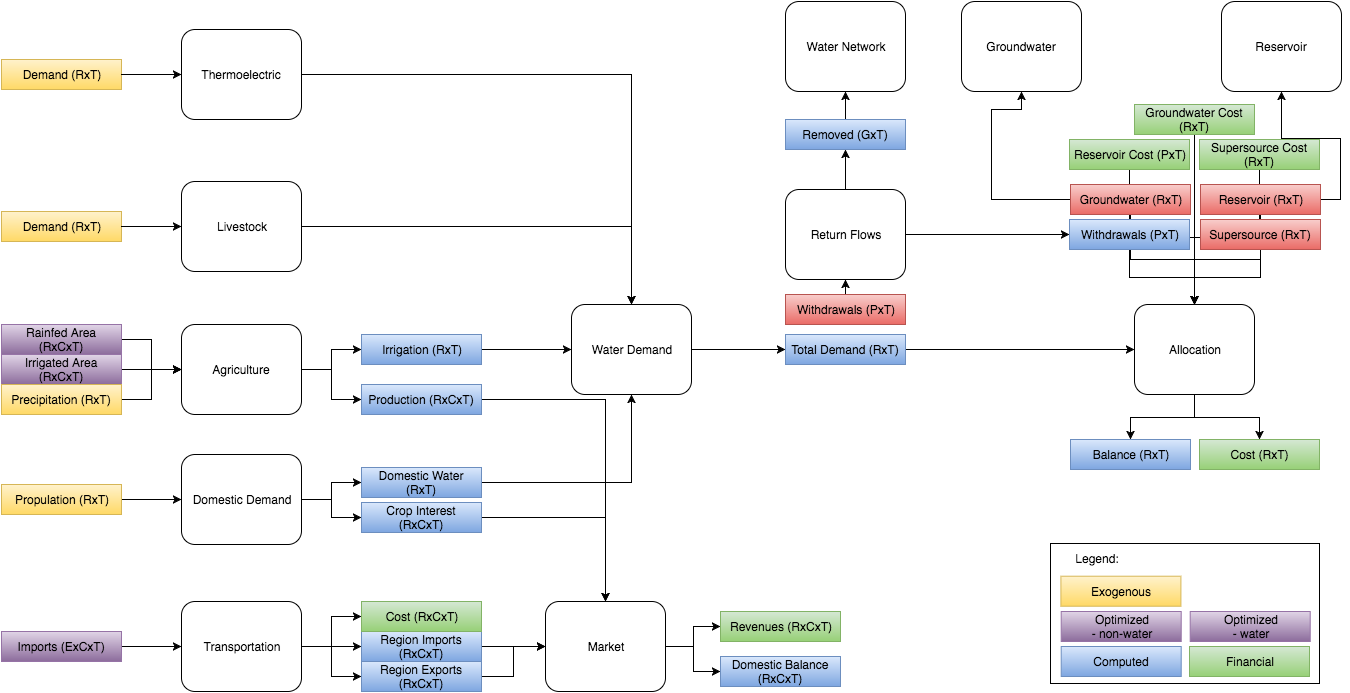

The diagram above was exported from draw.io. Its source (the exported page's mxGraphModel, read from the mxfile embedded in the PNG):
<mxGraphModel dx="591" dy="463" grid="1" gridSize="10" guides="1" tooltips="1" connect="1" arrows="1" fold="1" page="1" pageScale="1" pageWidth="1400" pageHeight="850" background="#ffffff" math="0" shadow="0">
  <root>
    <mxCell id="0" />
    <mxCell id="1" parent="0" />
    <mxCell id="14" style="edgeStyle=orthogonalEdgeStyle;rounded=0;html=1;exitX=1;exitY=0.5;jettySize=auto;orthogonalLoop=1;" edge="1" parent="1" source="2" target="12">
      <mxGeometry relative="1" as="geometry" />
    </mxCell>
    <mxCell id="15" style="edgeStyle=orthogonalEdgeStyle;rounded=0;html=1;exitX=1;exitY=0.5;jettySize=auto;orthogonalLoop=1;" edge="1" parent="1" source="2" target="13">
      <mxGeometry relative="1" as="geometry" />
    </mxCell>
    <mxCell id="2" value="Agriculture" style="rounded=1;whiteSpace=wrap;html=1;" vertex="1" parent="1">
      <mxGeometry x="210" y="403" width="120" height="90" as="geometry" />
    </mxCell>
    <mxCell id="8" style="edgeStyle=orthogonalEdgeStyle;rounded=0;html=1;exitX=1;exitY=0.5;jettySize=auto;orthogonalLoop=1;" edge="1" parent="1" source="4" target="2">
      <mxGeometry relative="1" as="geometry" />
    </mxCell>
    <mxCell id="4" value="&lt;span&gt;Rainfed Area (RxCxT)&lt;/span&gt;" style="whiteSpace=wrap;html=1;plain-purple" vertex="1" parent="1">
      <mxGeometry x="30" y="403" width="120" height="30" as="geometry" />
    </mxCell>
    <mxCell id="11" style="edgeStyle=orthogonalEdgeStyle;rounded=0;html=1;exitX=1;exitY=0.5;jettySize=auto;orthogonalLoop=1;" edge="1" parent="1" source="5" target="2">
      <mxGeometry relative="1" as="geometry" />
    </mxCell>
    <mxCell id="5" value="&lt;span&gt;Irrigated Area (RxCxT)&lt;/span&gt;" style="whiteSpace=wrap;html=1;plain-purple" vertex="1" parent="1">
      <mxGeometry x="30" y="433" width="120" height="30" as="geometry" />
    </mxCell>
    <mxCell id="10" style="edgeStyle=orthogonalEdgeStyle;rounded=0;html=1;exitX=1;exitY=0.5;jettySize=auto;orthogonalLoop=1;" edge="1" parent="1" source="6" target="2">
      <mxGeometry relative="1" as="geometry" />
    </mxCell>
    <mxCell id="6" value="&lt;span&gt;Precipitation (RxT)&lt;/span&gt;" style="whiteSpace=wrap;html=1;plain-yellow" vertex="1" parent="1">
      <mxGeometry x="30" y="463" width="120" height="30" as="geometry" />
    </mxCell>
    <mxCell id="24" style="edgeStyle=orthogonalEdgeStyle;rounded=0;html=1;exitX=1;exitY=0.5;entryX=0;entryY=0.5;jettySize=auto;orthogonalLoop=1;" edge="1" parent="1" source="12" target="23">
      <mxGeometry relative="1" as="geometry" />
    </mxCell>
    <mxCell id="12" value="&lt;span&gt;Irrigation (RxT)&lt;/span&gt;" style="whiteSpace=wrap;html=1;plain-blue" vertex="1" parent="1">
      <mxGeometry x="390" y="413" width="120" height="30" as="geometry" />
    </mxCell>
    <mxCell id="69" style="edgeStyle=orthogonalEdgeStyle;rounded=0;html=1;exitX=1;exitY=0.5;jettySize=auto;orthogonalLoop=1;" edge="1" parent="1" source="13" target="68">
      <mxGeometry relative="1" as="geometry" />
    </mxCell>
    <mxCell id="13" value="&lt;span&gt;Production (RxCxT)&lt;/span&gt;" style="whiteSpace=wrap;html=1;plain-blue" vertex="1" parent="1">
      <mxGeometry x="390" y="463" width="120" height="30" as="geometry" />
    </mxCell>
    <mxCell id="21" style="edgeStyle=orthogonalEdgeStyle;rounded=0;html=1;exitX=1;exitY=0.5;jettySize=auto;orthogonalLoop=1;" edge="1" parent="1" source="16" target="18">
      <mxGeometry relative="1" as="geometry" />
    </mxCell>
    <mxCell id="22" style="edgeStyle=orthogonalEdgeStyle;rounded=0;html=1;exitX=1;exitY=0.5;jettySize=auto;orthogonalLoop=1;" edge="1" parent="1" source="16" target="19">
      <mxGeometry relative="1" as="geometry" />
    </mxCell>
    <mxCell id="16" value="Domestic Demand" style="rounded=1;whiteSpace=wrap;html=1;" vertex="1" parent="1">
      <mxGeometry x="210" y="533" width="120" height="90" as="geometry" />
    </mxCell>
    <mxCell id="20" style="edgeStyle=orthogonalEdgeStyle;rounded=0;html=1;exitX=1;exitY=0.5;jettySize=auto;orthogonalLoop=1;" edge="1" parent="1" source="17" target="16">
      <mxGeometry relative="1" as="geometry" />
    </mxCell>
    <mxCell id="17" value="&lt;span&gt;Propulation (RxT)&lt;/span&gt;" style="whiteSpace=wrap;html=1;plain-yellow" vertex="1" parent="1">
      <mxGeometry x="30" y="563" width="120" height="30" as="geometry" />
    </mxCell>
    <mxCell id="25" style="edgeStyle=orthogonalEdgeStyle;rounded=0;html=1;exitX=1;exitY=0.5;jettySize=auto;orthogonalLoop=1;" edge="1" parent="1" source="18" target="23">
      <mxGeometry relative="1" as="geometry" />
    </mxCell>
    <mxCell id="18" value="&lt;span&gt;Domestic Water (RxT)&lt;/span&gt;" style="whiteSpace=wrap;html=1;plain-blue" vertex="1" parent="1">
      <mxGeometry x="390" y="546" width="120" height="30" as="geometry" />
    </mxCell>
    <mxCell id="70" style="edgeStyle=orthogonalEdgeStyle;rounded=0;html=1;exitX=1;exitY=0.5;jettySize=auto;orthogonalLoop=1;" edge="1" parent="1" source="19" target="68">
      <mxGeometry relative="1" as="geometry" />
    </mxCell>
    <mxCell id="19" value="&lt;span&gt;Crop Interest (RxCxT)&lt;/span&gt;" style="whiteSpace=wrap;html=1;plain-blue" vertex="1" parent="1">
      <mxGeometry x="390" y="581" width="120" height="30" as="geometry" />
    </mxCell>
    <mxCell id="29" style="edgeStyle=orthogonalEdgeStyle;rounded=0;html=1;jettySize=auto;orthogonalLoop=1;" edge="1" parent="1" source="23" target="26">
      <mxGeometry relative="1" as="geometry">
        <Array as="points" />
      </mxGeometry>
    </mxCell>
    <mxCell id="23" value="Water Demand" style="rounded=1;whiteSpace=wrap;html=1;" vertex="1" parent="1">
      <mxGeometry x="600" y="383" width="120" height="90" as="geometry" />
    </mxCell>
    <mxCell id="39" style="edgeStyle=orthogonalEdgeStyle;rounded=0;html=1;exitX=1;exitY=0.5;jettySize=auto;orthogonalLoop=1;" edge="1" parent="1" source="26" target="30">
      <mxGeometry relative="1" as="geometry">
        <mxPoint x="1089.5" y="427" as="sourcePoint" />
        <Array as="points" />
      </mxGeometry>
    </mxCell>
    <mxCell id="26" value="&lt;span&gt;Total Demand (RxT)&lt;/span&gt;" style="whiteSpace=wrap;html=1;plain-blue" vertex="1" parent="1">
      <mxGeometry x="814" y="413" width="120" height="30" as="geometry" />
    </mxCell>
    <mxCell id="48" style="edgeStyle=orthogonalEdgeStyle;rounded=0;html=1;exitX=0.5;exitY=1;jettySize=auto;orthogonalLoop=1;" edge="1" parent="1" source="30" target="46">
      <mxGeometry relative="1" as="geometry" />
    </mxCell>
    <mxCell id="49" style="edgeStyle=orthogonalEdgeStyle;rounded=0;html=1;exitX=0.5;exitY=1;jettySize=auto;orthogonalLoop=1;" edge="1" parent="1" source="30" target="47">
      <mxGeometry relative="1" as="geometry" />
    </mxCell>
    <mxCell id="30" value="Allocation" style="rounded=1;whiteSpace=wrap;html=1;" vertex="1" parent="1">
      <mxGeometry x="1163" y="383" width="120" height="90" as="geometry" />
    </mxCell>
    <mxCell id="38" style="edgeStyle=orthogonalEdgeStyle;rounded=0;html=1;exitX=0.5;exitY=1;jettySize=auto;orthogonalLoop=1;" edge="1" parent="1" source="31" target="30">
      <mxGeometry relative="1" as="geometry" />
    </mxCell>
    <mxCell id="35" style="edgeStyle=orthogonalEdgeStyle;rounded=0;html=1;jettySize=auto;orthogonalLoop=1;" edge="1" parent="1" source="79" target="30">
      <mxGeometry relative="1" as="geometry">
        <Array as="points">
          <mxPoint x="1158" y="356" />
          <mxPoint x="1223" y="356" />
        </Array>
      </mxGeometry>
    </mxCell>
    <mxCell id="37" style="edgeStyle=orthogonalEdgeStyle;rounded=0;html=1;exitX=0.5;exitY=1;jettySize=auto;orthogonalLoop=1;" edge="1" parent="1" source="33" target="30">
      <mxGeometry relative="1" as="geometry" />
    </mxCell>
    <mxCell id="36" style="edgeStyle=orthogonalEdgeStyle;rounded=0;html=1;exitX=0.5;exitY=1;jettySize=auto;orthogonalLoop=1;" edge="1" parent="1" source="34" target="30">
      <mxGeometry relative="1" as="geometry" />
    </mxCell>
    <mxCell id="43" style="edgeStyle=orthogonalEdgeStyle;rounded=0;html=1;exitX=0.5;exitY=1;jettySize=auto;orthogonalLoop=1;" edge="1" parent="1" source="40" target="30">
      <mxGeometry relative="1" as="geometry" />
    </mxCell>
    <mxCell id="40" value="&lt;span&gt;Groundwater Cost (RxT)&lt;/span&gt;" style="whiteSpace=wrap;html=1;plain-green" vertex="1" parent="1">
      <mxGeometry x="1163" y="183" width="120" height="30" as="geometry" />
    </mxCell>
    <mxCell id="44" style="edgeStyle=orthogonalEdgeStyle;rounded=0;html=1;exitX=0.5;exitY=1;jettySize=auto;orthogonalLoop=1;" edge="1" parent="1" source="41" target="30">
      <mxGeometry relative="1" as="geometry" />
    </mxCell>
    <mxCell id="41" value="&lt;span&gt;Reservoir Cost (PxT)&lt;/span&gt;" style="whiteSpace=wrap;html=1;plain-green" vertex="1" parent="1">
      <mxGeometry x="1098" y="218" width="120" height="30" as="geometry" />
    </mxCell>
    <mxCell id="45" style="edgeStyle=orthogonalEdgeStyle;rounded=0;html=1;exitX=0.5;exitY=1;jettySize=auto;orthogonalLoop=1;" edge="1" parent="1" source="42" target="30">
      <mxGeometry relative="1" as="geometry" />
    </mxCell>
    <mxCell id="42" value="&lt;span&gt;Supersource Cost (RxT)&lt;/span&gt;" style="whiteSpace=wrap;html=1;plain-green" vertex="1" parent="1">
      <mxGeometry x="1228" y="218" width="120" height="30" as="geometry" />
    </mxCell>
    <mxCell id="52" style="edgeStyle=orthogonalEdgeStyle;rounded=0;html=1;exitX=0;exitY=0.5;jettySize=auto;orthogonalLoop=1;entryX=0.5;entryY=1;" edge="1" parent="1" source="31" target="51">
      <mxGeometry relative="1" as="geometry">
        <Array as="points">
          <mxPoint x="1020" y="278" />
          <mxPoint x="1020" y="188" />
          <mxPoint x="1050" y="188" />
        </Array>
      </mxGeometry>
    </mxCell>
    <mxCell id="31" value="&lt;span&gt;Groundwater (RxT)&lt;/span&gt;" style="whiteSpace=wrap;html=1;plain-red" vertex="1" parent="1">
      <mxGeometry x="1099" y="263" width="120" height="30" as="geometry" />
    </mxCell>
    <mxCell id="80" value="" style="edgeStyle=orthogonalEdgeStyle;rounded=0;html=1;jettySize=auto;orthogonalLoop=1;" edge="1" parent="1" source="32" target="77">
      <mxGeometry relative="1" as="geometry" />
    </mxCell>
    <mxCell id="32" value="&lt;span&gt;Withdrawals (PxT)&lt;/span&gt;" style="whiteSpace=wrap;html=1;plain-red" vertex="1" parent="1">
      <mxGeometry x="814" y="373" width="120" height="30" as="geometry" />
    </mxCell>
    <mxCell id="91" style="edgeStyle=orthogonalEdgeStyle;rounded=0;html=1;exitX=1;exitY=0.5;jettySize=auto;orthogonalLoop=1;" edge="1" parent="1" source="33" target="90">
      <mxGeometry relative="1" as="geometry" />
    </mxCell>
    <mxCell id="33" value="&lt;span&gt;Reservoir (RxT)&lt;/span&gt;" style="whiteSpace=wrap;html=1;plain-red" vertex="1" parent="1">
      <mxGeometry x="1229" y="263" width="120" height="30" as="geometry" />
    </mxCell>
    <mxCell id="34" value="&lt;span&gt;Supersource (RxT)&lt;/span&gt;" style="whiteSpace=wrap;html=1;plain-red" vertex="1" parent="1">
      <mxGeometry x="1229" y="298" width="120" height="30" as="geometry" />
    </mxCell>
    <mxCell id="46" value="&lt;span&gt;Balance (RxT)&lt;/span&gt;" style="whiteSpace=wrap;html=1;plain-blue" vertex="1" parent="1">
      <mxGeometry x="1099" y="518" width="120" height="30" as="geometry" />
    </mxCell>
    <mxCell id="47" value="&lt;span&gt;Cost (RxT)&lt;/span&gt;" style="whiteSpace=wrap;html=1;plain-green" vertex="1" parent="1">
      <mxGeometry x="1228" y="518" width="120" height="30" as="geometry" />
    </mxCell>
    <mxCell id="51" value="Groundwater" style="rounded=1;whiteSpace=wrap;html=1;" vertex="1" parent="1">
      <mxGeometry x="990" y="80" width="120" height="90" as="geometry" />
    </mxCell>
    <mxCell id="62" style="edgeStyle=orthogonalEdgeStyle;rounded=0;html=1;exitX=1;exitY=0.5;jettySize=auto;orthogonalLoop=1;" edge="1" parent="1" source="55" target="60">
      <mxGeometry relative="1" as="geometry" />
    </mxCell>
    <mxCell id="63" style="edgeStyle=orthogonalEdgeStyle;rounded=0;html=1;exitX=1;exitY=0.5;jettySize=auto;orthogonalLoop=1;" edge="1" parent="1" source="55" target="61">
      <mxGeometry relative="1" as="geometry" />
    </mxCell>
    <mxCell id="67" style="edgeStyle=orthogonalEdgeStyle;rounded=0;html=1;exitX=1;exitY=0.5;jettySize=auto;orthogonalLoop=1;" edge="1" parent="1" source="55" target="66">
      <mxGeometry relative="1" as="geometry" />
    </mxCell>
    <mxCell id="55" value="Transportation" style="rounded=1;whiteSpace=wrap;html=1;" vertex="1" parent="1">
      <mxGeometry x="210" y="680" width="120" height="90" as="geometry" />
    </mxCell>
    <mxCell id="58" style="edgeStyle=orthogonalEdgeStyle;rounded=0;html=1;exitX=1;exitY=0.5;jettySize=auto;orthogonalLoop=1;" edge="1" parent="1" source="57" target="55">
      <mxGeometry relative="1" as="geometry" />
    </mxCell>
    <mxCell id="57" value="&lt;span&gt;Imports (ExCxT)&lt;/span&gt;" style="whiteSpace=wrap;html=1;plain-purple" vertex="1" parent="1">
      <mxGeometry x="30" y="710" width="120" height="30" as="geometry" />
    </mxCell>
    <mxCell id="71" style="edgeStyle=orthogonalEdgeStyle;rounded=0;html=1;exitX=1;exitY=0.5;jettySize=auto;orthogonalLoop=1;" edge="1" parent="1" source="60" target="68">
      <mxGeometry relative="1" as="geometry" />
    </mxCell>
    <mxCell id="60" value="&lt;span&gt;Region Imports (RxCxT)&lt;/span&gt;" style="whiteSpace=wrap;html=1;plain-blue" vertex="1" parent="1">
      <mxGeometry x="390" y="710" width="120" height="30" as="geometry" />
    </mxCell>
    <mxCell id="72" style="edgeStyle=orthogonalEdgeStyle;rounded=0;html=1;exitX=1;exitY=0.5;jettySize=auto;orthogonalLoop=1;" edge="1" parent="1" source="61" target="68">
      <mxGeometry relative="1" as="geometry" />
    </mxCell>
    <mxCell id="61" value="&lt;span&gt;Region Exports (RxCxT)&lt;/span&gt;" style="whiteSpace=wrap;html=1;plain-blue" vertex="1" parent="1">
      <mxGeometry x="390" y="740" width="120" height="30" as="geometry" />
    </mxCell>
    <mxCell id="66" value="&lt;span&gt;Cost (RxCxT)&lt;/span&gt;" style="whiteSpace=wrap;html=1;plain-green" vertex="1" parent="1">
      <mxGeometry x="390" y="680" width="120" height="30" as="geometry" />
    </mxCell>
    <mxCell id="75" style="edgeStyle=orthogonalEdgeStyle;rounded=0;html=1;exitX=1;exitY=0.5;jettySize=auto;orthogonalLoop=1;" edge="1" parent="1" source="68" target="74">
      <mxGeometry relative="1" as="geometry" />
    </mxCell>
    <mxCell id="76" style="edgeStyle=orthogonalEdgeStyle;rounded=0;html=1;exitX=1;exitY=0.5;jettySize=auto;orthogonalLoop=1;" edge="1" parent="1" source="68" target="73">
      <mxGeometry relative="1" as="geometry" />
    </mxCell>
    <mxCell id="68" value="Market" style="rounded=1;whiteSpace=wrap;html=1;" vertex="1" parent="1">
      <mxGeometry x="574" y="680" width="120" height="90" as="geometry" />
    </mxCell>
    <mxCell id="73" value="&lt;span&gt;Domestic Balance (RxCxT)&lt;/span&gt;" style="whiteSpace=wrap;html=1;plain-blue" vertex="1" parent="1">
      <mxGeometry x="749" y="735" width="120" height="30" as="geometry" />
    </mxCell>
    <mxCell id="74" value="&lt;span&gt;Revenues (RxCxT)&lt;/span&gt;" style="whiteSpace=wrap;html=1;plain-green" vertex="1" parent="1">
      <mxGeometry x="749" y="690" width="120" height="30" as="geometry" />
    </mxCell>
    <mxCell id="81" style="edgeStyle=orthogonalEdgeStyle;rounded=0;html=1;exitX=1;exitY=0.5;jettySize=auto;orthogonalLoop=1;" edge="1" parent="1" source="77" target="79">
      <mxGeometry relative="1" as="geometry" />
    </mxCell>
    <mxCell id="87" style="edgeStyle=orthogonalEdgeStyle;rounded=0;html=1;exitX=0.5;exitY=0;entryX=0.5;entryY=1;jettySize=auto;orthogonalLoop=1;" edge="1" parent="1" source="77" target="84">
      <mxGeometry relative="1" as="geometry" />
    </mxCell>
    <mxCell id="77" value="Return Flows" style="rounded=1;whiteSpace=wrap;html=1;" vertex="1" parent="1">
      <mxGeometry x="814" y="268" width="120" height="90" as="geometry" />
    </mxCell>
    <mxCell id="79" value="&lt;span&gt;Withdrawals (PxT)&lt;/span&gt;" style="whiteSpace=wrap;html=1;plain-blue" vertex="1" parent="1">
      <mxGeometry x="1098" y="298" width="120" height="30" as="geometry" />
    </mxCell>
    <mxCell id="89" style="edgeStyle=orthogonalEdgeStyle;rounded=0;html=1;exitX=0.5;exitY=0;jettySize=auto;orthogonalLoop=1;" edge="1" parent="1" source="84" target="88">
      <mxGeometry relative="1" as="geometry" />
    </mxCell>
    <mxCell id="84" value="&lt;span&gt;Removed (GxT)&lt;/span&gt;" style="whiteSpace=wrap;html=1;plain-blue" vertex="1" parent="1">
      <mxGeometry x="814" y="198" width="120" height="30" as="geometry" />
    </mxCell>
    <mxCell id="88" value="Water Network" style="rounded=1;whiteSpace=wrap;html=1;" vertex="1" parent="1">
      <mxGeometry x="814" y="80" width="120" height="90" as="geometry" />
    </mxCell>
    <mxCell id="90" value="Reservoir" style="rounded=1;whiteSpace=wrap;html=1;" vertex="1" parent="1">
      <mxGeometry x="1250" y="80" width="120" height="90" as="geometry" />
    </mxCell>
    <mxCell id="90c7c9acb989be1-91" value="Livestock" style="rounded=1;whiteSpace=wrap;html=1;" vertex="1" parent="1">
      <mxGeometry x="210" y="260" width="120" height="90" as="geometry" />
    </mxCell>
    <mxCell id="90c7c9acb989be1-92" value="&lt;span&gt;Demand (RxT)&lt;/span&gt;" style="whiteSpace=wrap;html=1;plain-yellow" vertex="1" parent="1">
      <mxGeometry x="30" y="290" width="120" height="30" as="geometry" />
    </mxCell>
    <mxCell id="90c7c9acb989be1-93" value="" style="edgeStyle=orthogonalEdgeStyle;rounded=0;html=1;jettySize=auto;orthogonalLoop=1;" edge="1" parent="1" source="90c7c9acb989be1-92" target="90c7c9acb989be1-91">
      <mxGeometry relative="1" as="geometry" />
    </mxCell>
    <mxCell id="90c7c9acb989be1-94" style="edgeStyle=orthogonalEdgeStyle;rounded=0;html=1;exitX=1;exitY=0.5;jettySize=auto;orthogonalLoop=1;" edge="1" parent="1" source="90c7c9acb989be1-91" target="23">
      <mxGeometry relative="1" as="geometry">
        <Array as="points">
          <mxPoint x="660" y="305" />
        </Array>
      </mxGeometry>
    </mxCell>
    <mxCell id="90c7c9acb989be1-95" value="Thermoelectric" style="rounded=1;whiteSpace=wrap;html=1;" vertex="1" parent="1">
      <mxGeometry x="210" y="108" width="120" height="90" as="geometry" />
    </mxCell>
    <mxCell id="90c7c9acb989be1-96" value="&lt;span&gt;Demand (RxT)&lt;/span&gt;" style="whiteSpace=wrap;html=1;plain-yellow" vertex="1" parent="1">
      <mxGeometry x="30" y="138" width="120" height="30" as="geometry" />
    </mxCell>
    <mxCell id="90c7c9acb989be1-97" value="" style="edgeStyle=orthogonalEdgeStyle;rounded=0;html=1;jettySize=auto;orthogonalLoop=1;" edge="1" parent="1" source="90c7c9acb989be1-96" target="90c7c9acb989be1-95">
      <mxGeometry relative="1" as="geometry" />
    </mxCell>
    <mxCell id="90c7c9acb989be1-99" style="edgeStyle=orthogonalEdgeStyle;rounded=0;html=1;exitX=1;exitY=0.5;jettySize=auto;orthogonalLoop=1;" edge="1" parent="1" source="90c7c9acb989be1-95" target="23">
      <mxGeometry relative="1" as="geometry" />
    </mxCell>
    <mxCell id="90c7c9acb989be1-101" value="" style="whiteSpace=wrap;html=1;" vertex="1" parent="1">
      <mxGeometry x="1079" y="622" width="269" height="140" as="geometry" />
    </mxCell>
    <mxCell id="90c7c9acb989be1-102" value="&lt;span&gt;Exogenous&lt;/span&gt;" style="whiteSpace=wrap;html=1;plain-yellow" vertex="1" parent="1">
      <mxGeometry x="1089.4117647058824" y="654.7058823529412" width="120" height="30" as="geometry" />
    </mxCell>
    <mxCell id="90c7c9acb989be1-103" value="&lt;span&gt;Optimized&lt;/span&gt;&lt;div&gt;&lt;span style=&quot;line-height: 1.2&quot;&gt;- non-water&lt;/span&gt;&lt;/div&gt;" style="whiteSpace=wrap;html=1;plain-purple" vertex="1" parent="1">
      <mxGeometry x="1089.7058823529412" y="690" width="120" height="30" as="geometry" />
    </mxCell>
    <mxCell id="90c7c9acb989be1-104" value="&lt;span&gt;Computed&lt;/span&gt;" style="whiteSpace=wrap;html=1;plain-blue" vertex="1" parent="1">
      <mxGeometry x="1089.7058823529412" y="725" width="120" height="30" as="geometry" />
    </mxCell>
    <mxCell id="90c7c9acb989be1-105" value="&lt;span&gt;Financial&lt;/span&gt;" style="whiteSpace=wrap;html=1;plain-green" vertex="1" parent="1">
      <mxGeometry x="1218" y="725" width="120" height="30" as="geometry" />
    </mxCell>
    <mxCell id="90c7c9acb989be1-106" value="&lt;span&gt;Optimized&lt;/span&gt;&lt;div&gt;&lt;span style=&quot;line-height: 1.2&quot;&gt;- water&lt;/span&gt;&lt;/div&gt;" style="whiteSpace=wrap;html=1;plain-purple" vertex="1" parent="1">
      <mxGeometry x="1218.7058823529412" y="690" width="120" height="30" as="geometry" />
    </mxCell>
    <mxCell id="90c7c9acb989be1-107" value="&lt;div style=&quot;text-align: left&quot;&gt;&lt;span style=&quot;line-height: 1.2&quot;&gt;Legend:&lt;/span&gt;&lt;/div&gt;" style="text;html=1;strokeColor=none;fillColor=none;align=center;verticalAlign=middle;whiteSpace=wrap;overflow=hidden;" vertex="1" parent="1">
      <mxGeometry x="1090" y="623" width="71" height="27" as="geometry" />
    </mxCell>
  </root>
</mxGraphModel>